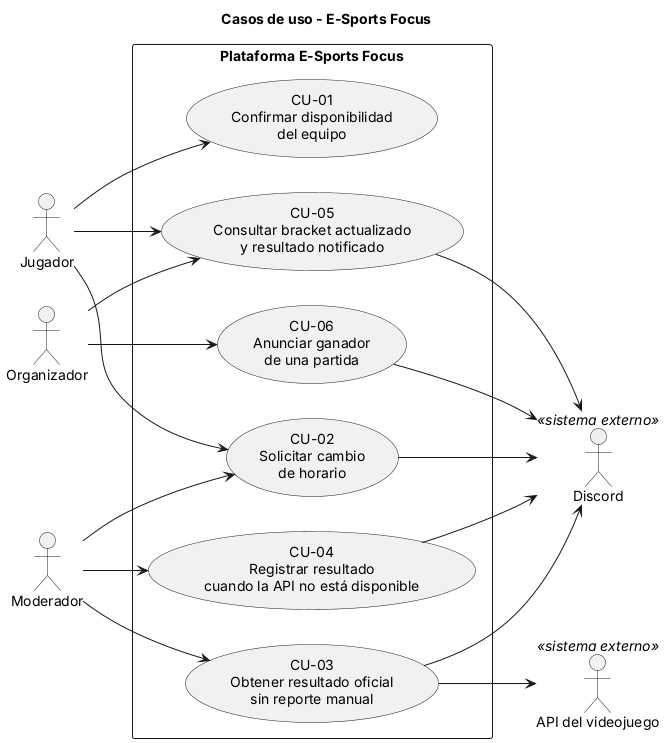

The diagram above was rendered by PlantUML. Its source (embedded in the PNG):
@startuml casos-de-uso
title Casos de uso - E-Sports Focus
left to right direction

actor Jugador
actor Moderador
actor Organizador

rectangle "Plataforma E-Sports Focus" {
  usecase "CU-01\nConfirmar disponibilidad\ndel equipo" as CU01
  usecase "CU-02\nSolicitar cambio\nde horario" as CU02
  usecase "CU-03\nObtener resultado oficial\nsin reporte manual" as CU03
  usecase "CU-04\nRegistrar resultado\ncuando la API no está disponible" as CU04
  usecase "CU-05\nConsultar bracket actualizado\ny resultado notificado" as CU05
  usecase "CU-06\nAnunciar ganador\nde una partida" as CU06
}

actor "API del videojuego" as API <<sistema externo>>
actor "Discord" as DC <<sistema externo>>

Jugador --> CU01
Jugador --> CU02
Jugador --> CU05
Moderador --> CU02
Moderador --> CU03
Moderador --> CU04
Organizador --> CU05
Organizador --> CU06

CU03 --> API
CU02 --> DC
CU03 --> DC
CU04 --> DC
CU05 --> DC
CU06 --> DC
@enduml